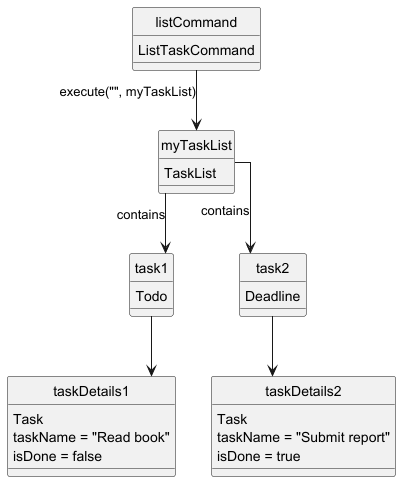

The diagram above was rendered by PlantUML. Its source (embedded in the PNG):
@startuml
hide circle
skinparam classAttributeIconSize 0
skinparam linetype ortho

listCommand : ListTaskCommand
myTaskList : TaskList

task1 : Todo
task2 : Deadline
taskDetails1 : Task
taskDetails2 : Task

object taskDetails1 {
  taskName = "Read book"
  isDone = false
}
object taskDetails2 {
  taskName = "Submit report"
  isDone = true
}

listCommand --> myTaskList : execute("", myTaskList)
myTaskList --> task1 : contains
myTaskList --> task2 : contains
task1 --> taskDetails1
task2 --> taskDetails2

@enduml